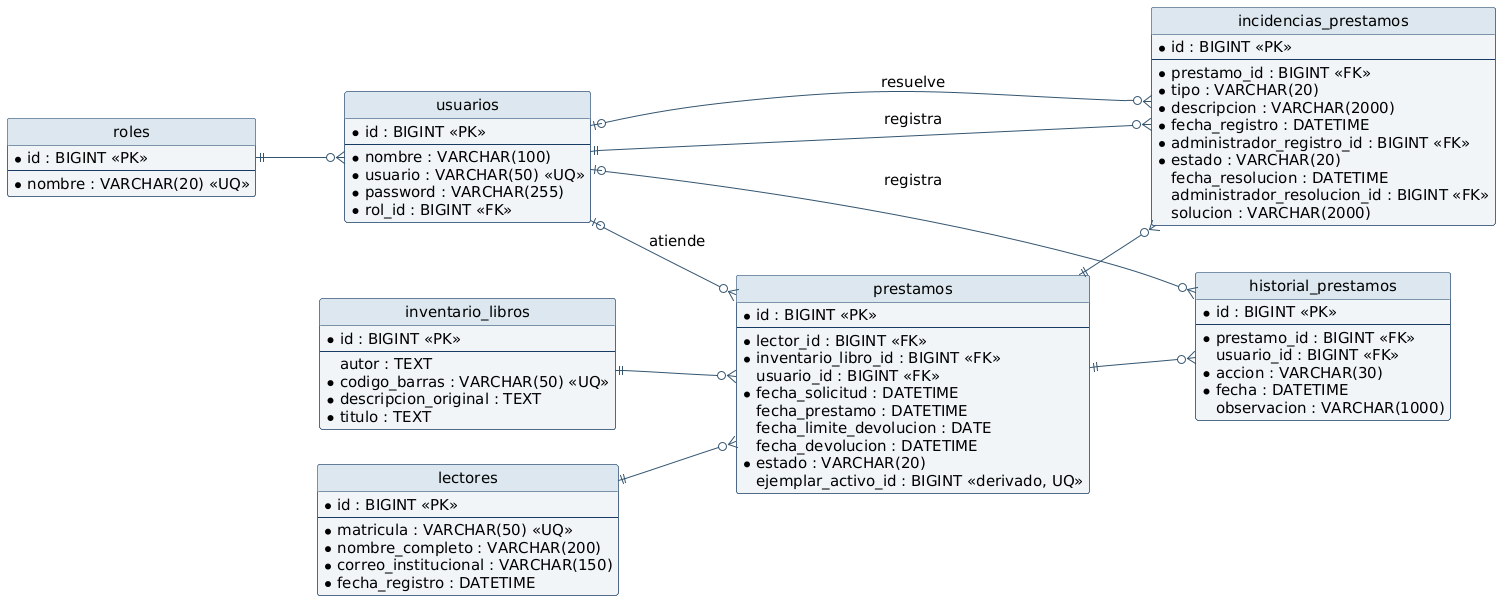

The diagram above was rendered by PlantUML. Its source (embedded in the PNG):
@startuml
skinparam backgroundColor white
skinparam defaultFontName DejaVu Sans
skinparam defaultFontSize 15
skinparam shadowing false
skinparam ArrowColor #345570
skinparam classBackgroundColor #F1F5F8
skinparam classBorderColor #173B62
skinparam classHeaderBackgroundColor #DCE7EF
skinparam entityBackgroundColor #F1F5F8
skinparam entityBorderColor #173B62
skinparam usecaseBackgroundColor #F6F1E6
skinparam usecaseBorderColor #AD9058
skinparam actorBorderColor #173B62
skinparam stateBackgroundColor #F1F5F8
skinparam stateBorderColor #173B62
hide circle
left to right direction
entity roles {
 * id : BIGINT <<PK>>
 --
 * nombre : VARCHAR(20) <<UQ>>
}
entity usuarios {
 * id : BIGINT <<PK>>
 --
 * nombre : VARCHAR(100)
 * usuario : VARCHAR(50) <<UQ>>
 * password : VARCHAR(255)
 * rol_id : BIGINT <<FK>>
}
entity inventario_libros {
 * id : BIGINT <<PK>>
 --
 autor : TEXT
 * codigo_barras : VARCHAR(50) <<UQ>>
 * descripcion_original : TEXT
 * titulo : TEXT
}
entity lectores {
 * id : BIGINT <<PK>>
 --
 * matricula : VARCHAR(50) <<UQ>>
 * nombre_completo : VARCHAR(200)
 * correo_institucional : VARCHAR(150)
 * fecha_registro : DATETIME
}
entity prestamos {
 * id : BIGINT <<PK>>
 --
 * lector_id : BIGINT <<FK>>
 * inventario_libro_id : BIGINT <<FK>>
 usuario_id : BIGINT <<FK>>
 * fecha_solicitud : DATETIME
 fecha_prestamo : DATETIME
 fecha_limite_devolucion : DATE
 fecha_devolucion : DATETIME
 * estado : VARCHAR(20)
 ejemplar_activo_id : BIGINT <<derivado, UQ>>
}
entity historial_prestamos {
 * id : BIGINT <<PK>>
 --
 * prestamo_id : BIGINT <<FK>>
 usuario_id : BIGINT <<FK>>
 * accion : VARCHAR(30)
 * fecha : DATETIME
 observacion : VARCHAR(1000)
}
entity incidencias_prestamos {
 * id : BIGINT <<PK>>
 --
 * prestamo_id : BIGINT <<FK>>
 * tipo : VARCHAR(20)
 * descripcion : VARCHAR(2000)
 * fecha_registro : DATETIME
 * administrador_registro_id : BIGINT <<FK>>
 * estado : VARCHAR(20)
 fecha_resolucion : DATETIME
 administrador_resolucion_id : BIGINT <<FK>>
 solucion : VARCHAR(2000)
}
roles ||--o{ usuarios
lectores ||--o{ prestamos
inventario_libros ||--o{ prestamos
usuarios |o--o{ prestamos : atiende
prestamos ||--o{ historial_prestamos
usuarios |o--o{ historial_prestamos : registra
prestamos ||--o{ incidencias_prestamos
usuarios ||--o{ incidencias_prestamos : registra
usuarios |o--o{ incidencias_prestamos : resuelve

@enduml